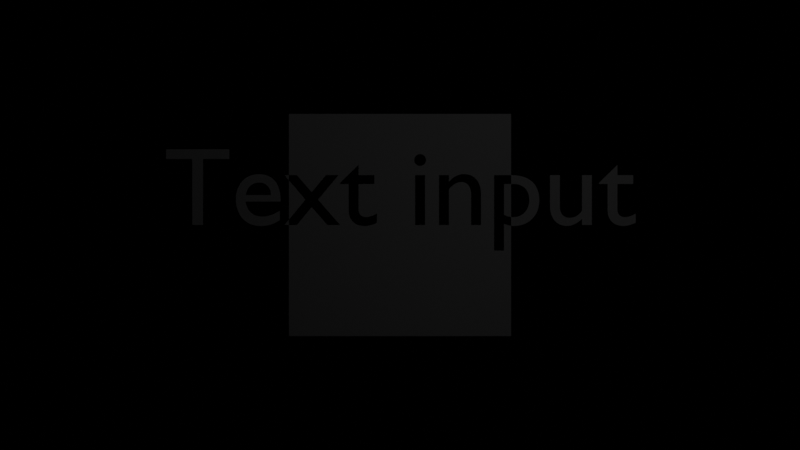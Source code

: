 # Source: f1.blend  (saved by Blender 2.80.74; exported with 4.5.12 LTS)
import bpy
from mathutils import Matrix  # noqa: F401  (used for matrix-valued properties, if any)

bpy.ops.wm.read_factory_settings(use_empty=True)
scene = bpy.context.scene
scene.name = 'Scene'

# ---- cameras
cam_mycamdata = bpy.data.cameras.new('MyCamData')

# ---- lights
light_mylightdata = bpy.data.lights.new('MyLightData', 'POINT')
light_mylightdata.transmission_factor = 0.0
light_mylightdata.shadow_soft_size = 0.25
light_mylightdata.shadow_maximum_resolution = 0.006
light_mylightdata.use_absolute_resolution = True

# ---- meshes
me_mymeshdata = bpy.data.meshes.new('MyMeshData')
me_mymeshdata.from_pydata([(-1.0, 1.0, 0.0), (1.0, 1.0, 0.0), (1.0, -1.0, 0.0), (-1.0, -1.0, 0.0)], [], [(0, 1, 2, 3)])
me_mymeshdata.use_remesh_preserve_volume = False
me_mymeshdata.use_remesh_preserve_attributes = False
me_mymeshdata.use_mirror_vertex_groups = False
me_mymeshdata.update()

# ---- curves / text
txt_mytextdata = bpy.data.curves.new('MyTextData', 'FONT')
txt_mytextdata.dimensions = '2D'
txt_mytextdata.body = 'Text input'
txt_mytextdata.use_path_clamp = True
txt_mytextdata.align_x = 'CENTER'

# ---- objects
ob_mytextobject = bpy.data.objects.new('MyTextObject', txt_mytextdata)
ob_mycamobject = bpy.data.objects.new('MyCamObject', cam_mycamdata)
ob_mylightobject = bpy.data.objects.new('MyLightObject', light_mylightdata)
ob_mymeshobject = bpy.data.objects.new('MyMeshObject', me_mymeshdata)

# ---- transforms, parenting, visibility, modifiers, constraints
ob_mytextobject.location = (0.0, 0.0, 0.0)
ob_mytextobject.lineart.crease_threshold = 0.0
ob_mycamobject.location = (0.0, 0.0, 10.0)
ob_mycamobject.lineart.crease_threshold = 0.0
ob_mylightobject.location = (2.0, 2.0, 5.0)
ob_mylightobject.lineart.crease_threshold = 0.0
ob_mymeshobject.location = (0.0, 0.0, 0.0)
ob_mymeshobject.lineart.crease_threshold = 0.0

# ---- collection membership
scene.collection.objects.link(ob_mytextobject)
scene.collection.objects.link(ob_mycamobject)
scene.collection.objects.link(ob_mylightobject)
scene.collection.objects.link(ob_mymeshobject)

# ---- scene / render settings (as saved in the file)
scene.camera = ob_mycamobject
scene.frame_start = 1; scene.frame_end = 250; scene.frame_set(1)
scene.render.engine = 'BLENDER_EEVEE_NEXT'
scene.cycles.use_denoising = False
scene.cycles.samples = 128
scene.cycles.sampling_pattern = 'TABULATED_SOBOL'
scene.cycles.use_adaptive_sampling = False
scene.cycles.use_light_tree = False
scene.view_settings.view_transform = 'Filmic'
bpy.context.view_layer.update()
